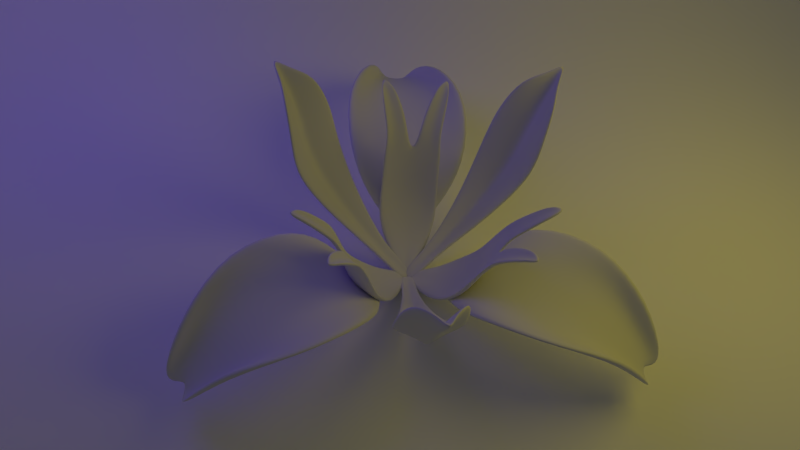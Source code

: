 # Source: Iris_flower4_.blend  (saved by Blender 2.63.13; exported with 4.5.12 LTS)
import bpy
from mathutils import Matrix  # noqa: F401  (used for matrix-valued properties, if any)

bpy.ops.wm.read_factory_settings(use_empty=True)
scene = bpy.context.scene
scene.name = 'Scene'

# ---- collections
col_collection_1 = bpy.data.collections.new('Collection 1'); scene.collection.children.link(col_collection_1)
col_collection_2 = bpy.data.collections.new('Collection 2'); scene.collection.children.link(col_collection_2)
col_collection_3 = bpy.data.collections.new('Collection 3'); scene.collection.children.link(col_collection_3)
col_collection_4 = bpy.data.collections.new('Collection 4'); scene.collection.children.link(col_collection_4)

# ---- materials (node trees are filled in below, after node groups)
mat_material_001 = bpy.data.materials.new('Material.001')
mat_material_001.alpha_threshold = 0.0
mat_material_001.use_transparent_shadow = False
mat_material_001.diffuse_color = (1.0, 1.0, 1.0, 1.0)
mat_material_001.roughness = 0.5
mat_material_001.specular_intensity = 0.0
mat_material_001.line_color = (0.0, 0.0, 0.0, 1.0)
mat_petal1 = bpy.data.materials.new('Petal1')
mat_petal1.alpha_threshold = 0.0
mat_petal1.use_transparent_shadow = False
mat_petal1.roughness = 0.5
mat_petal1.specular_intensity = 0.0
mat_petal1.line_color = (0.0, 0.0, 0.0, 1.0)
mat_petal2 = bpy.data.materials.new('Petal2')
mat_petal2.alpha_threshold = 0.0
mat_petal2.use_transparent_shadow = False
mat_petal2.roughness = 0.5
mat_petal2.specular_intensity = 0.0
mat_petal2.line_color = (0.0, 0.0, 0.0, 1.0)
mat_petal3 = bpy.data.materials.new('Petal3')
mat_petal3.alpha_threshold = 0.0
mat_petal3.use_transparent_shadow = False
mat_petal3.roughness = 0.5
mat_petal3.specular_intensity = 0.0
mat_petal3.line_color = (0.0, 0.0, 0.0, 1.0)

# ---- material node trees

# ---- world
world_world = bpy.data.worlds.new('World'); scene.world = world_world
world_world.color = (0.05088, 0.05088, 0.05088)
world_world.use_sun_shadow = False
world_world.sun_shadow_jitter_overblur = 0.0
world_world.cycles.sampling_method = 'MANUAL'
world_world.cycles.sample_map_resolution = 256
world_world.light_settings.ao_factor = 0.1

# ---- cameras
cam_camera = bpy.data.cameras.new('Camera')
cam_camera.clip_end = 100.0
cam_camera.lens = 35.0
cam_camera.sensor_width = 32.0
cam_camera.sensor_height = 18.0
cam_camera.ortho_scale = 7.314
cam_camera.dof.focus_distance = 0.0
cam_camera.dof.aperture_fstop = 128.0

# ---- lights
light_area_001 = bpy.data.lights.new('Area.001', 'AREA')
light_area_001.color = (0.09564, 0.0, 1.0)
light_area_001.transmission_factor = 0.0
light_area_001.energy = 78.54
light_area_001.shadow_buffer_clip_start = 0.5
light_area_001.shadow_soft_size = 5.0
light_area_001.shadow_maximum_resolution = 0.006
light_area_001.use_absolute_resolution = True
light_area_001.size = 5.0
light_area_001.size_y = 1.0
light_area_001.cycles.use_multiple_importance_sampling = False
light_area = bpy.data.lights.new('Area', 'AREA')
light_area.color = (1.0, 0.8302, 0.0)
light_area.transmission_factor = 0.0
light_area.energy = 78.54
light_area.shadow_buffer_clip_start = 0.5
light_area.shadow_soft_size = 5.0
light_area.shadow_maximum_resolution = 0.006
light_area.use_absolute_resolution = True
light_area.size = 5.0
light_area.size_y = 1.0
light_area.cycles.use_multiple_importance_sampling = False

# ---- meshes
me_plane_001 = bpy.data.meshes.new('Plane.001')
me_plane_001.from_pydata([(2.143, -2.014, 0.0), (-2.04, -2.014, 0.5891), (2.143, 1.842, 2.079), (-2.158, -1.566, 1.331), (-2.158, -1.119, 1.331), (-2.039, 0.229, 0.5897), (-2.04, -0.2237, 0.5891), (-2.04, -0.6712, 0.5891), (-2.04, -1.119, 0.5891), (-2.04, -1.566, 0.5891), (2.143, -1.566, 0.0), (2.143, -1.119, 0.0), (2.143, -0.6712, 0.0), (2.143, -0.2237, 0.0), (2.143, 0.229, 0.0007135), (2.143, 0.8075, -0.006062), (2.143, 1.436, 0.5072), (2.143, 1.792, 1.402), (1.443, -2.014, 0.0), (0.7436, -2.014, 0.0), (0.04397, -2.014, 0.0), (-0.6556, -2.014, 0.0), (-1.298, -2.014, 0.03767), (1.443, 1.842, 2.079), (0.7436, 1.842, 2.079), (0.04397, 1.842, 2.079), (-0.6556, 1.842, 2.079), (-2.158, -0.6712, 1.331), (-2.158, -0.2237, 1.331), (-0.6556, 1.792, 1.402), (0.04397, 1.792, 1.402), (0.7436, 1.792, 1.402), (1.443, 1.792, 1.402), (-2.157, 0.229, 1.331), (-0.6556, 1.436, 0.5072), (0.04397, 1.436, 0.5072), (0.7436, 1.436, 0.5072), (1.443, 1.436, 0.5072), (-2.158, -2.014, 1.331), (-0.6556, 0.8075, -0.006062), (0.04397, 0.8075, -0.006062), (0.7436, 0.8075, -0.006062), (1.443, 0.8075, -0.006062), (-1.298, 0.229, 0.03899), (-0.6556, 0.229, 0.0007135), (0.04397, 0.229, 0.0007135), (0.7436, 0.229, 0.0007135), (1.443, 0.229, 0.0007135), (-1.298, -0.2237, 0.03767), (-0.6556, -0.2237, 0.0), (0.04397, -0.2237, 0.0), (0.7436, -0.2237, 0.0), (1.443, -0.2237, 0.0), (-1.298, -0.6712, 0.03767), (-0.6556, -0.6712, 0.0), (0.04397, -0.6712, 0.0), (0.7436, -0.6712, 0.0), (1.443, -0.6712, 0.0), (-1.298, -1.119, 0.03767), (-0.6556, -1.119, 0.0), (0.04397, -1.119, 0.0), (0.7436, -1.119, 0.0), (1.443, -1.119, 0.0), (-1.298, -1.566, 0.03767), (-0.6556, -1.566, 0.0), (0.04397, -1.566, 0.0), (0.7436, -1.566, 0.0), (1.443, -1.566, 0.0), (-2.141, -1.566, 2.198), (-2.141, -1.119, 2.198), (-2.141, -0.6712, 2.198), (-2.141, -0.2237, 2.198), (-2.14, 0.229, 2.198), (-2.141, -2.014, 2.198)], [], [(63, 9, 1, 22), (7, 6, 28, 27), (43, 5, 6, 48), (48, 6, 7, 53), (53, 7, 8, 58), (58, 8, 9, 63), (10, 67, 18, 0), (67, 66, 19, 18), (66, 65, 20, 19), (65, 64, 21, 20), (64, 63, 22, 21), (2, 23, 32, 17), (23, 24, 31, 32), (24, 25, 30, 31), (25, 26, 29, 30), (6, 5, 33, 28), (17, 32, 37, 16), (32, 31, 36, 37), (31, 30, 35, 36), (30, 29, 34, 35), (3, 38, 1, 9), (16, 37, 42, 15), (37, 36, 41, 42), (36, 35, 40, 41), (35, 34, 39, 40), (8, 7, 27, 4), (15, 42, 47, 14), (42, 41, 46, 47), (41, 40, 45, 46), (40, 39, 44, 45), (9, 8, 4, 3), (14, 47, 52, 13), (47, 46, 51, 52), (46, 45, 50, 51), (45, 44, 49, 50), (44, 43, 48, 49), (13, 52, 57, 12), (52, 51, 56, 57), (51, 50, 55, 56), (50, 49, 54, 55), (49, 48, 53, 54), (12, 57, 62, 11), (57, 56, 61, 62), (56, 55, 60, 61), (55, 54, 59, 60), (54, 53, 58, 59), (11, 62, 67, 10), (62, 61, 66, 67), (61, 60, 65, 66), (60, 59, 64, 65), (59, 58, 63, 64), (68, 73, 38, 3), (28, 33, 72, 71), (4, 27, 70, 69), (27, 28, 71, 70), (3, 4, 69, 68), (44, 39, 43), (43, 39, 34, 5), (5, 34, 29, 33), (26, 72, 33, 29)])
me_plane_001.polygons.foreach_set('use_smooth', [True] * 60)
me_plane_001.materials.append(mat_material_001)
me_plane_001.use_remesh_preserve_volume = False
me_plane_001.use_remesh_preserve_attributes = False
me_plane_001.use_mirror_vertex_groups = False
me_plane_001.update()
me_cube_001 = bpy.data.meshes.new('Cube.001')
me_cube_001.from_pydata([(-0.6055, 0.9596, 0.476), (-0.3169, 3.748, 0.3191), (0.3169, 3.748, 0.3191), (0.6055, 0.9596, 0.476), (-0.6055, 0.9132, 0.5985), (-0.2463, 3.818, 0.2659), (0.2463, 3.818, 0.2659), (0.6055, 0.9132, 0.5985), (0.0, 3.592, 0.3292), (0.0, 3.52, 0.2296), (0.0, 0.9387, 0.5015), (0.0, 0.994, 0.3696), (0.2925, 0.9353, 0.5143), (0.1316, 3.722, 0.07515), (0.2925, 0.9895, 0.3836), (0.1318, 3.792, 0.1324), (-0.1316, 3.722, 0.07515), (-0.2925, 0.9353, 0.5143), (-0.1318, 3.792, 0.1324), (-0.2925, 0.9895, 0.3836), (-0.9113, 1.373, 1.161), (-0.9233, 2.439, 1.379), (-0.3427, 3.312, 1.027), (-0.651, 3.261, 1.052), (-0.9232, 2.439, 1.261), (-0.9113, 1.409, 1.033), (0.3427, 3.312, 1.027), (0.9233, 2.439, 1.379), (0.9113, 1.373, 1.161), (0.9113, 1.409, 1.033), (0.9232, 2.439, 1.261), (0.651, 3.261, 1.052), (0.0, 3.017, 0.6099), (0.0, 2.331, 0.8289), (0.0, 1.478, 0.7855), (0.0, 3.068, 0.7051), (0.0, 2.323, 0.9706), (0.0, 1.418, 0.942), (0.5388, 3.117, 0.7892), (0.5596, 2.343, 1.071), (0.4439, 1.411, 0.9763), (0.3792, 3.068, 0.6953), (0.52, 2.35, 0.9339), (0.4439, 1.467, 0.8243), (-0.5388, 3.117, 0.7892), (-0.5596, 2.343, 1.071), (-0.4439, 1.411, 0.9763), (-0.3792, 3.068, 0.6953), (-0.52, 2.35, 0.9339), (-0.4439, 1.467, 0.8243), (-0.2025, 0.702, 0.07275), (0.2025, 0.702, 0.07275), (-0.2025, 0.6571, 0.1867), (0.2025, 0.6571, 0.1867), (0.0, 0.6576, 0.1728), (0.0, 0.7027, 0.05866), (0.1011, 0.6576, 0.1824), (0.1011, 0.7026, 0.06832), (-0.1011, 0.6576, 0.1824), (-0.1011, 0.7026, 0.06832), (-0.116, 0.3718, -0.1465), (0.116, 0.3718, -0.1465), (-0.116, 0.3302, -0.04102), (0.116, 0.3302, -0.04102), (0.0, 0.3777, -0.05695), (0.0, 0.4193, -0.1625), (0.05802, 0.3302, -0.04181), (0.05802, 0.3718, -0.1473), (-0.05802, 0.3302, -0.04181), (-0.05802, 0.3718, -0.1473), (-0.1185, 0.02666, -0.2726), (0.1185, 0.02666, -0.2726), (-0.1185, -0.01574, -0.1694), (0.1185, -0.01574, -0.1694), (0.0, -0.02573, -0.2532), (0.0, -0.01436, -0.2919), (0.05934, -0.04451, -0.2047), (0.05934, -0.001999, -0.2805), (-0.05934, -0.04451, -0.2047), (-0.05934, -0.001999, -0.2805)], [], [(22, 5, 1, 23), (15, 6, 2, 13), (28, 7, 3, 29), (14, 3, 51, 57), (41, 13, 2, 31), (44, 18, 5, 22), (18, 8, 9, 16), (17, 4, 52, 58), (47, 16, 9, 32), (38, 15, 8, 35), (32, 9, 13, 41), (8, 15, 13, 9), (23, 1, 16, 47), (26, 6, 15, 38), (59, 50, 0, 19), (57, 55, 11, 14), (35, 8, 18, 44), (5, 18, 16, 1), (4, 20, 25, 0), (20, 21, 24, 25), (21, 22, 23, 24), (6, 26, 31, 2), (26, 27, 30, 31), (27, 28, 29, 30), (14, 43, 29, 3), (43, 42, 30, 29), (42, 41, 31, 30), (17, 46, 20, 4), (46, 45, 21, 20), (45, 44, 22, 21), (19, 49, 34, 11), (49, 48, 33, 34), (48, 47, 32, 33), (12, 40, 37, 10), (40, 39, 36, 37), (39, 38, 35, 36), (11, 34, 43, 14), (34, 33, 42, 43), (33, 32, 41, 42), (0, 25, 49, 19), (25, 24, 48, 49), (24, 23, 47, 48), (7, 28, 40, 12), (28, 27, 39, 40), (27, 26, 38, 39), (10, 37, 46, 17), (37, 36, 45, 46), (36, 35, 44, 45), (66, 63, 53, 56), (67, 65, 55, 57), (57, 51, 61, 67), (56, 54, 64, 66), (58, 54, 10, 17), (19, 11, 55, 59), (53, 51, 3, 7), (12, 10, 54, 56), (50, 52, 4, 0), (56, 53, 7, 12), (78, 74, 64, 68), (70, 72, 62, 60), (79, 70, 60, 69), (76, 73, 63, 66), (69, 60, 50, 59), (60, 62, 52, 50), (68, 64, 54, 58), (63, 61, 51, 53), (59, 55, 65, 69), (58, 52, 62, 68), (78, 72, 70, 79), (76, 74, 75, 77), (73, 76, 77, 71), (74, 78, 79, 75), (73, 71, 61, 63), (69, 65, 75, 79), (68, 62, 72, 78), (66, 64, 74, 76), (67, 61, 71, 77), (77, 75, 65, 67)])
me_cube_001.polygons.foreach_set('use_smooth', [True] * 78)
_uv = me_cube_001.uv_layers.new(name='UVMap')
_uv.uv.foreach_set('vector', [0.4218, 0.8311, 0.4923, 0.9002, 0.4834, 0.8862, 0.3964, 0.8276, 0.5345, 0.8784, 0.5501, 0.867, 0.5613, 0.8625, 0.5294, 0.8814, 0.7447, 0.5143, 0.7501, 0.4352, 0.7928, 0.4269, 0.761, 0.5122, 0.8328, 0.4716, 0.7928, 0.4269, 0.7635, 0.3663, 0.8457, 0.3509, 0.6754, 0.8399, 0.5294, 0.8814, 0.5613, 0.8625, 0.638, 0.8188, 0.4493, 0.8183, 0.5069, 0.8965, 0.4923, 0.9002, 0.4218, 0.8311, 0.5069, 0.8965, 0.5208, 0.8724, 0.5234, 0.8882, 0.5152, 0.8962, 0.3712, 0.4582, 0.2513, 0.439, 0.3373, 0.2935, 0.4225, 0.2857, 0.359, 0.8513, 0.5152, 0.8962, 0.5234, 0.8882, 0.326, 0.8882, 0.5882, 0.8128, 0.5345, 0.8784, 0.5208, 0.8724, 0.5182, 0.8165, 0.7154, 0.8758, 0.5234, 0.8882, 0.5294, 0.8814, 0.6754, 0.8399, 0.5208, 0.8724, 0.5345, 0.8784, 0.5294, 0.8814, 0.5234, 0.8882, 0.3964, 0.8276, 0.4834, 0.8862, 0.5152, 0.8962, 0.359, 0.8513, 0.6124, 0.8227, 0.5501, 0.867, 0.5345, 0.8784, 0.5882, 0.8128, 0.1498, 0.3522, 0.2343, 0.3676, 0.2071, 0.4312, 0.1691, 0.4767, 0.8457, 0.3509, 0.8906, 0.3323, 0.9293, 0.4516, 0.8328, 0.4716, 0.5182, 0.8165, 0.5208, 0.8724, 0.5069, 0.8965, 0.4493, 0.8183, 0.4923, 0.9002, 0.5069, 0.8965, 0.5152, 0.8962, 0.4834, 0.8862, 0.2513, 0.439, 0.2665, 0.5195, 0.2498, 0.5179, 0.2071, 0.4312, 0.2665, 0.5195, 0.3614, 0.7714, 0.3534, 0.773, 0.2498, 0.5179, 0.3614, 0.7714, 0.4218, 0.8311, 0.3964, 0.8276, 0.3534, 0.773, 0.5501, 0.867, 0.6124, 0.8227, 0.638, 0.8188, 0.5613, 0.8625, 0.6124, 0.8227, 0.6647, 0.7649, 0.6728, 0.7658, 0.638, 0.8188, 0.6647, 0.7649, 0.7447, 0.5143, 0.761, 0.5122, 0.6728, 0.7658, 0.8328, 0.4716, 0.8152, 0.5811, 0.761, 0.5122, 0.7928, 0.4269, 0.8152, 0.5811, 0.7517, 0.6792, 0.6728, 0.7658, 0.761, 0.5122, 0.7517, 0.6792, 0.6754, 0.8399, 0.638, 0.8188, 0.6728, 0.7658, 0.3712, 0.4582, 0.3742, 0.5002, 0.2665, 0.5195, 0.2513, 0.439, 0.3742, 0.5002, 0.4225, 0.7584, 0.3614, 0.7714, 0.2665, 0.5195, 0.4225, 0.7584, 0.4493, 0.8183, 0.4218, 0.8311, 0.3614, 0.7714, 0.1691, 0.4767, 0.1964, 0.5892, 0.04962, 0.5955, 0.03098, 0.4629, 0.1964, 0.5892, 0.2729, 0.6893, 0.1569, 0.721, 0.04962, 0.5955, 0.2729, 0.6893, 0.359, 0.8513, 0.326, 0.8882, 0.1569, 0.721, 0.6523, 0.4564, 0.6365, 0.4975, 0.5053, 0.4905, 0.5117, 0.4459, 0.6365, 0.4975, 0.6036, 0.7545, 0.5131, 0.7519, 0.5053, 0.4905, 0.6036, 0.7545, 0.5882, 0.8128, 0.5182, 0.8165, 0.5131, 0.7519, 0.9293, 0.4516, 0.9212, 0.5794, 0.8152, 0.5811, 0.8328, 0.4716, 0.9212, 0.5794, 0.8669, 0.7069, 0.7517, 0.6792, 0.8152, 0.5811, 0.8669, 0.7069, 0.7154, 0.8758, 0.6754, 0.8399, 0.7517, 0.6792, 0.2071, 0.4312, 0.2498, 0.5179, 0.1964, 0.5892, 0.1691, 0.4767, 0.2498, 0.5179, 0.3534, 0.773, 0.2729, 0.6893, 0.1964, 0.5892, 0.3534, 0.773, 0.3964, 0.8276, 0.359, 0.8513, 0.2729, 0.6893, 0.7501, 0.4352, 0.7447, 0.5143, 0.6365, 0.4975, 0.6523, 0.4564, 0.7447, 0.5143, 0.6647, 0.7649, 0.6036, 0.7545, 0.6365, 0.4975, 0.6647, 0.7649, 0.6124, 0.8227, 0.5882, 0.8128, 0.6036, 0.7545, 0.5117, 0.4459, 0.5053, 0.4905, 0.3742, 0.5002, 0.3712, 0.4582, 0.5053, 0.4905, 0.5131, 0.7519, 0.4225, 0.7584, 0.3742, 0.5002, 0.5131, 0.7519, 0.5182, 0.8165, 0.4493, 0.8183, 0.4225, 0.7584, 0.5564, 0.1831, 0.6074, 0.1827, 0.6684, 0.2925, 0.5839, 0.2852, 0.7551, 0.1535, 0.8329, 0.1537, 0.8906, 0.3323, 0.8457, 0.3509, 0.8457, 0.3509, 0.7635, 0.3663, 0.7051, 0.1651, 0.7551, 0.1535, 0.5839, 0.2852, 0.5032, 0.28, 0.5, 0.1977, 0.5564, 0.1831, 0.4225, 0.2857, 0.5032, 0.28, 0.5117, 0.4459, 0.3712, 0.4582, 0.1691, 0.4767, 0.03098, 0.4629, 0.06595, 0.3382, 0.1498, 0.3522, 0.6684, 0.2925, 0.7635, 0.3663, 0.7928, 0.4269, 0.7501, 0.4352, 0.6523, 0.4564, 0.5117, 0.4459, 0.5032, 0.28, 0.5839, 0.2852, 0.2343, 0.3676, 0.3373, 0.2935, 0.2513, 0.439, 0.2071, 0.4312, 0.5839, 0.2852, 0.6684, 0.2925, 0.7501, 0.4352, 0.6523, 0.4564, 0.4861, 0.01437, 0.4972, 0.01957, 0.5, 0.1977, 0.4435, 0.1815, 0.4483, 0.02843, 0.4853, 0.03445, 0.3929, 0.18, 0.2933, 0.1615, 0.4734, 0.01556, 0.4483, 0.02843, 0.2933, 0.1615, 0.2431, 0.1494, 0.5104, 0.03398, 0.5179, 0.04996, 0.6074, 0.1827, 0.5564, 0.1831, 0.2431, 0.1494, 0.2933, 0.1615, 0.2343, 0.3676, 0.1498, 0.3522, 0.2933, 0.1615, 0.3929, 0.18, 0.3373, 0.2935, 0.2343, 0.3676, 0.4435, 0.1815, 0.5, 0.1977, 0.5032, 0.28, 0.4225, 0.2857, 0.6074, 0.1827, 0.7051, 0.1651, 0.7635, 0.3663, 0.6684, 0.2925, 0.1498, 0.3522, 0.06595, 0.3382, 0.1644, 0.1493, 0.2431, 0.1494, 0.4225, 0.2857, 0.3373, 0.2935, 0.3929, 0.18, 0.4435, 0.1815, 0.4861, 0.01437, 0.4853, 0.03445, 0.4483, 0.02843, 0.4734, 0.01556, 0.5104, 0.03398, 0.4972, 0.01957, 0.5027, 0.004989, 0.5325, 0.02274, 0.5179, 0.04996, 0.5104, 0.03398, 0.5325, 0.02274, 0.5557, 0.03918, 0.4972, 0.01957, 0.4861, 0.01437, 0.4734, 0.01556, 0.5027, 0.004989, 0.5179, 0.04996, 0.5557, 0.03918, 0.7051, 0.1651, 0.6074, 0.1827, 0.2431, 0.1494, 0.1644, 0.1493, 0.5027, 0.004989, 0.4734, 0.01556, 0.4435, 0.1815, 0.3929, 0.18, 0.4853, 0.03445, 0.4861, 0.01437, 0.5564, 0.1831, 0.5, 0.1977, 0.4972, 0.01957, 0.5104, 0.03398, 0.7551, 0.1535, 0.7051, 0.1651, 0.5557, 0.03918, 0.5325, 0.02274, 0.5325, 0.02274, 0.5027, 0.004989, 0.8329, 0.1537, 0.7551, 0.1535])
me_cube_001.materials.append(mat_petal1)
me_cube_001.use_remesh_preserve_volume = False
me_cube_001.use_remesh_preserve_attributes = False
me_cube_001.use_mirror_x = True
me_cube_001.update()
me_cube_002 = bpy.data.meshes.new('Cube.002')
me_cube_002.from_pydata([(0.3361, 0.3921, -0.2241), (1.429, 1.491, 2.265), (1.818, 1.002, 2.265), (0.4698, 0.2238, -0.2241), (0.3216, 0.3805, -0.1415), (1.372, 1.445, 2.327), (1.76, 0.956, 2.327), (0.4552, 0.2123, -0.1415), (1.959, 1.513, 2.63), (2.015, 1.557, 2.569), (0.4028, 0.3079, -0.1851), (0.4172, 0.3193, -0.2676), (1.132, 1.427, 1.793), (1.039, 1.404, 1.232), (0.8808, 1.15, 0.7466), (0.6686, 0.8203, 0.3181), (0.9327, 0.6978, 0.1176), (1.288, 0.9797, 0.5427), (1.565, 1.2, 1.052), (1.649, 1.267, 1.63), (1.745, 0.7723, 1.73), (1.699, 0.6848, 1.163), (1.407, 0.5815, 0.664), (1.027, 0.4405, 0.2226), (0.9922, 0.4128, 0.3181), (1.361, 0.545, 0.7466), (1.645, 0.6417, 1.232), (1.688, 0.7267, 1.793), (0.8999, 0.6717, 0.2107), (1.246, 0.9465, 0.621), (1.517, 1.162, 1.117), (1.597, 1.225, 1.689), (0.7034, 0.8479, 0.2226), (0.9269, 1.186, 0.664), (1.094, 1.447, 1.163), (1.189, 1.472, 1.73), (-0.03277, 0.101, -0.4513), (0.1027, -0.06959, -0.4513), (-0.02785, 0.1049, -0.3641), (0.1076, -0.06568, -0.3641), (-0.01196, -0.02157, -0.425), (-0.01883, -0.02702, -0.5126), (1.824, 1.29, 2.492), (0.4419, 0.2787, -0.2534), (1.88, 1.334, 2.431), (0.4274, 0.2672, -0.1709), (0.9576, 0.6019, 0.1666), (1.294, 0.837, 0.6109), (1.561, 1.02, 1.113), (1.637, 1.091, 1.681), (0.9239, 0.5751, 0.2608), (1.25, 0.8018, 0.6916), (1.509, 0.9783, 1.181), (1.581, 1.047, 1.743), (0.01183, -0.06402, -0.4979), (0.01869, -0.05857, -0.4104), (1.42, 1.25, 1.743), (1.336, 1.196, 1.181), (1.106, 0.9829, 0.6916), (0.8112, 0.717, 0.2608), (0.3832, 0.3525, -0.2534), (1.711, 1.432, 2.492), (0.3688, 0.3411, -0.1709), (1.767, 1.477, 2.431), (-0.04793, 0.01121, -0.4979), (-0.04107, 0.01666, -0.4104), (1.475, 1.294, 1.681), (1.389, 1.237, 1.113), (1.15, 1.018, 0.6109), (0.845, 0.7438, 0.1666)], [], [(12, 5, 1, 35), (42, 6, 2, 44), (24, 7, 3, 23), (39, 37, 3, 7), (49, 44, 2, 20), (56, 61, 5, 12), (61, 8, 9, 63), (43, 3, 37, 54), (66, 63, 9, 19), (53, 42, 8, 31), (4, 15, 32, 0), (25, 24, 23, 22), (6, 27, 20, 2), (13, 12, 35, 34), (26, 25, 22, 21), (14, 13, 34, 33), (27, 26, 21, 20), (15, 14, 33, 32), (43, 46, 23, 3), (46, 47, 22, 23), (47, 48, 21, 22), (48, 49, 20, 21), (62, 59, 15, 4), (59, 58, 14, 15), (58, 57, 13, 14), (57, 56, 12, 13), (60, 69, 16, 11), (69, 68, 17, 16), (68, 67, 18, 17), (67, 66, 19, 18), (45, 50, 28, 10), (50, 51, 29, 28), (51, 52, 30, 29), (52, 53, 31, 30), (65, 38, 36, 64), (55, 40, 41, 54), (36, 38, 4, 0), (64, 36, 0, 60), (62, 4, 38, 65), (55, 39, 7, 45), (8, 42, 44, 9), (19, 9, 44, 49), (11, 43, 54, 41), (27, 6, 42, 53), (11, 16, 46, 43), (16, 17, 47, 46), (17, 18, 48, 47), (18, 19, 49, 48), (7, 24, 50, 45), (24, 25, 51, 50), (25, 26, 52, 51), (26, 27, 53, 52), (39, 55, 54, 37), (40, 55, 45, 10), (32, 33, 68, 69), (40, 65, 64, 41), (5, 61, 63, 1), (33, 34, 67, 68), (28, 29, 58, 59), (10, 62, 65, 40), (31, 8, 61, 56), (41, 64, 60, 11), (10, 28, 59, 62), (29, 30, 57, 58), (30, 31, 56, 57), (0, 32, 69, 60), (35, 1, 63, 66), (34, 35, 66, 67)])
me_cube_002.polygons.foreach_set('use_smooth', [True] * 68)
_uv = me_cube_002.uv_layers.new(name='UVMap')
_uv.uv.foreach_set('vector', [0.3706, 0.7871, 0.4048, 0.8523, 0.3987, 0.8531, 0.3525, 0.7854, 0.4959, 0.8928, 0.5336, 0.8569, 0.5395, 0.8582, 0.51, 0.9031, 0.6188, 0.4417, 0.5581, 0.203, 0.5917, 0.189, 0.6597, 0.4285, 0.5223, 0.1299, 0.532, 0.1169, 0.5917, 0.189, 0.5581, 0.203, 0.6604, 0.824, 0.51, 0.9031, 0.5395, 0.8582, 0.5949, 0.7941, 0.4379, 0.7814, 0.4374, 0.8907, 0.4048, 0.8523, 0.3706, 0.7871, 0.4374, 0.8907, 0.464, 0.9307, 0.463, 0.945, 0.4219, 0.9, 0.619, 0.1792, 0.5917, 0.189, 0.532, 0.1169, 0.5201, 0.09783, 0.2831, 0.8104, 0.4219, 0.9, 0.463, 0.945, 0.2412, 0.8281, 0.5104, 0.784, 0.4959, 0.8928, 0.464, 0.9307, 0.4744, 0.7796, 0.4479, 0.1998, 0.3702, 0.4346, 0.3292, 0.4197, 0.416, 0.1846, 0.6317, 0.5943, 0.6188, 0.4417, 0.6597, 0.4285, 0.6659, 0.5883, 0.5336, 0.8569, 0.5766, 0.7946, 0.5949, 0.7941, 0.5395, 0.8582, 0.344, 0.6995, 0.3706, 0.7871, 0.3525, 0.7854, 0.3213, 0.695, 0.6151, 0.7094, 0.6317, 0.5943, 0.6659, 0.5883, 0.6383, 0.7065, 0.3434, 0.5835, 0.344, 0.6995, 0.3213, 0.695, 0.3102, 0.575, 0.5766, 0.7946, 0.6151, 0.7094, 0.6383, 0.7065, 0.5949, 0.7941, 0.3702, 0.4346, 0.3434, 0.5835, 0.3102, 0.575, 0.3292, 0.4197, 0.619, 0.1792, 0.7398, 0.4148, 0.6597, 0.4285, 0.5917, 0.189, 0.7398, 0.4148, 0.7663, 0.583, 0.6659, 0.5883, 0.6597, 0.4285, 0.7663, 0.583, 0.7398, 0.7225, 0.6383, 0.7065, 0.6659, 0.5883, 0.7398, 0.7225, 0.6604, 0.824, 0.5949, 0.7941, 0.6383, 0.7065, 0.4799, 0.2008, 0.4493, 0.4341, 0.3702, 0.4346, 0.4479, 0.1998, 0.4493, 0.4341, 0.4379, 0.5797, 0.3434, 0.5835, 0.3702, 0.4346, 0.4379, 0.5797, 0.436, 0.6922, 0.344, 0.6995, 0.3434, 0.5835, 0.436, 0.6922, 0.4379, 0.7814, 0.3706, 0.7871, 0.344, 0.6995, 0.3892, 0.1744, 0.2582, 0.3964, 0.2115, 0.3848, 0.3707, 0.1669, 0.2582, 0.3964, 0.2105, 0.5627, 0.1507, 0.5578, 0.2115, 0.3848, 0.2105, 0.5627, 0.218, 0.7036, 0.1556, 0.7103, 0.1507, 0.5578, 0.218, 0.7036, 0.2831, 0.8104, 0.2412, 0.8281, 0.1556, 0.7103, 0.5259, 0.2023, 0.5409, 0.4366, 0.4951, 0.4356, 0.5028, 0.2013, 0.5409, 0.4366, 0.5386, 0.5836, 0.4883, 0.5816, 0.4951, 0.4356, 0.5386, 0.5836, 0.5247, 0.6955, 0.4806, 0.6909, 0.4883, 0.5816, 0.5247, 0.6955, 0.5104, 0.784, 0.4744, 0.7796, 0.4806, 0.6909, 0.5055, 0.1122, 0.4941, 0.1292, 0.4855, 0.116, 0.4989, 0.09742, 0.5123, 0.1124, 0.509, 0.1089, 0.5098, 0.09041, 0.5201, 0.09783, 0.4855, 0.116, 0.4941, 0.1292, 0.4479, 0.1998, 0.416, 0.1846, 0.4989, 0.09742, 0.4855, 0.116, 0.416, 0.1846, 0.3892, 0.1744, 0.4799, 0.2008, 0.4479, 0.1998, 0.4941, 0.1292, 0.5055, 0.1122, 0.5123, 0.1124, 0.5223, 0.1299, 0.5581, 0.203, 0.5259, 0.2023, 0.464, 0.9307, 0.4959, 0.8928, 0.51, 0.9031, 0.463, 0.945, 0.6997, 0.8447, 0.463, 0.945, 0.51, 0.9031, 0.6604, 0.824, 0.6377, 0.1718, 0.619, 0.1792, 0.5201, 0.09783, 0.5098, 0.09041, 0.5766, 0.7946, 0.5336, 0.8569, 0.4959, 0.8928, 0.5104, 0.784, 0.6377, 0.1718, 0.7871, 0.4056, 0.7398, 0.4148, 0.619, 0.1792, 0.7871, 0.4056, 0.8264, 0.5822, 0.7663, 0.583, 0.7398, 0.4148, 0.8264, 0.5822, 0.801, 0.7336, 0.7398, 0.7225, 0.7663, 0.583, 0.801, 0.7336, 0.6997, 0.8447, 0.6604, 0.824, 0.7398, 0.7225, 0.5581, 0.203, 0.6188, 0.4417, 0.5409, 0.4366, 0.5259, 0.2023, 0.6188, 0.4417, 0.6317, 0.5943, 0.5386, 0.5836, 0.5409, 0.4366, 0.6317, 0.5943, 0.6151, 0.7094, 0.5247, 0.6955, 0.5386, 0.5836, 0.6151, 0.7094, 0.5766, 0.7946, 0.5104, 0.784, 0.5247, 0.6955, 0.5223, 0.1299, 0.5123, 0.1124, 0.5201, 0.09783, 0.532, 0.1169, 0.509, 0.1089, 0.5123, 0.1124, 0.5259, 0.2023, 0.5028, 0.2013, 0.3292, 0.4197, 0.3102, 0.575, 0.2105, 0.5627, 0.2582, 0.3964, 0.509, 0.1089, 0.5055, 0.1122, 0.4989, 0.09742, 0.5098, 0.09041, 0.4048, 0.8523, 0.4374, 0.8907, 0.4219, 0.9, 0.3987, 0.8531, 0.3102, 0.575, 0.3213, 0.695, 0.218, 0.7036, 0.2105, 0.5627, 0.4951, 0.4356, 0.4883, 0.5816, 0.4379, 0.5797, 0.4493, 0.4341, 0.5028, 0.2013, 0.4799, 0.2008, 0.5055, 0.1122, 0.509, 0.1089, 0.4744, 0.7796, 0.464, 0.9307, 0.4374, 0.8907, 0.4379, 0.7814, 0.5098, 0.09041, 0.4989, 0.09742, 0.3892, 0.1744, 0.3707, 0.1669, 0.5028, 0.2013, 0.4951, 0.4356, 0.4493, 0.4341, 0.4799, 0.2008, 0.4883, 0.5816, 0.4806, 0.6909, 0.436, 0.6922, 0.4379, 0.5797, 0.4806, 0.6909, 0.4744, 0.7796, 0.4379, 0.7814, 0.436, 0.6922, 0.416, 0.1846, 0.3292, 0.4197, 0.2582, 0.3964, 0.3892, 0.1744, 0.3525, 0.7854, 0.3987, 0.8531, 0.4219, 0.9, 0.2831, 0.8104, 0.3213, 0.695, 0.3525, 0.7854, 0.2831, 0.8104, 0.218, 0.7036])
me_cube_002.materials.append(mat_petal2)
me_cube_002.use_remesh_preserve_volume = False
me_cube_002.use_remesh_preserve_attributes = False
me_cube_002.use_mirror_vertex_groups = False
me_cube_002.update()
me_cube_003 = bpy.data.meshes.new('Cube.003')
me_cube_003.from_pydata([(-0.4114, 1.116, 1.276), (0.4114, 1.116, 1.276), (-0.2538, 0.3379, -0.007763), (0.0, 1.215, 1.27), (0.1327, 1.386, 1.868), (-0.3751, 0.5378, 0.1761), (-0.4166, 0.9552, 1.009), (-0.4369, 0.79, 0.3302), (-0.3751, 0.5639, 0.09229), (0.4266, 0.8474, 0.6882), (0.4369, 0.7013, 0.4089), (0.0, 1.066, 0.6105), (0.0, 0.6407, 0.0879), (0.0, 1.097, 1.001), (0.0, 1.021, 0.6785), (0.0, 0.6146, 0.1717), (0.4519, 1.493, 1.966), (0.4135, 1.307, 1.831), (0.311, 1.674, 2.119), (0.2203, 1.562, 1.995), (0.1327, 1.429, 1.809), (0.07285, 1.269, 1.564), (-0.3764, 1.161, 1.624), (-0.4519, 1.459, 2.018), (-0.4519, 1.493, 1.966), (-0.4135, 1.348, 1.772), (-0.3764, 1.205, 1.563), (-0.1327, 1.386, 1.868), (-0.07285, 1.269, 1.564), (-0.1327, 1.429, 1.809), (-0.2203, 1.562, 1.995), (0.2174, 0.8448, 0.3274), (0.2221, 0.9999, 0.6142), (0.1868, 0.5927, 0.1757), (0.2747, 0.8079, 0.4032), (0.2917, 0.9541, 0.6822), (0.4678, 1.805, 2.187), (0.3694, 1.585, 1.968), (0.2598, 1.302, 1.544), (-0.2221, 0.9999, 0.6142), (-0.2174, 0.8448, 0.3274), (-0.3053, 1.45, 1.774), (-0.2598, 1.302, 1.544), (-0.2745, 1.12, 1.335), (-0.2049, 1.171, 1.273), (-0.3053, 1.407, 1.833), (-0.3694, 1.549, 2.018), (-0.4678, 1.805, 2.187), (-0.1095, 0.06791, -0.2165), (0.1095, 0.05563, -0.1259), (0.0, 0.06572, -0.2559), (0.05532, 0.06848, -0.2062), (0.05532, 0.0562, -0.1157), (-0.05532, 0.0562, -0.1157), (-0.2538, 0.3551, -0.09645), (0.2538, 0.3551, -0.09645), (-0.4114, 1.065, 1.338), (0.4114, 1.065, 1.338), (0.2538, 0.3379, -0.007763), (0.0, 1.164, 1.333), (0.0, 0.3379, -0.008254), (0.0, 0.3551, -0.09694), (0.07285, 1.223, 1.623), (0.3764, 1.205, 1.563), (0.4135, 1.348, 1.772), (-0.4369, 0.7013, 0.4089), (-0.4266, 0.8474, 0.6882), (-0.4166, 1.026, 0.9442), (-0.4266, 0.9452, 0.6172), (0.4166, 0.9552, 1.009), (0.3751, 0.5378, 0.1761), (0.3751, 0.5639, 0.09229), (0.4369, 0.79, 0.3302), (0.4266, 0.9452, 0.6172), (0.4166, 1.026, 0.9442), (0.0, 1.147, 0.9375), (0.0, 0.9113, 0.3241), (0.0, 0.8744, 0.3999), (0.4519, 1.459, 2.018), (0.3764, 1.161, 1.624), (-0.311, 1.674, 2.119), (-0.311, 1.641, 2.166), (-0.4663, 1.59, 2.155), (-0.4663, 1.621, 2.107), (0.311, 1.641, 2.166), (0.4663, 1.59, 2.155), (0.4663, 1.621, 2.107), (0.2203, 1.525, 2.046), (-0.4135, 1.307, 1.831), (-0.2203, 1.525, 2.046), (-0.07285, 1.223, 1.623), (0.2745, 1.12, 1.335), (0.1267, 0.3557, -0.0868), (0.2049, 1.171, 1.273), (0.1267, 0.3384, 0.001892), (0.1868, 0.6188, 0.09186), (0.2075, 1.08, 0.9412), (0.277, 1.03, 1.005), (0.4678, 1.772, 2.235), (0.2598, 1.256, 1.603), (0.3053, 1.407, 1.833), (0.3694, 1.549, 2.018), (0.3053, 1.45, 1.774), (-0.277, 1.03, 1.005), (-0.2917, 0.9541, 0.6822), (-0.2747, 0.8079, 0.4032), (-0.1868, 0.5927, 0.1757), (-0.2075, 1.08, 0.9412), (-0.1868, 0.6188, 0.09186), (-0.3694, 1.585, 1.968), (-0.2598, 1.256, 1.603), (-0.1267, 0.3557, -0.0868), (-0.1267, 0.3384, 0.001892), (-0.4678, 1.772, 2.235), (0.1095, 0.06791, -0.2165), (-0.1095, 0.05563, -0.1259), (0.0, 0.05344, -0.1653), (-0.05532, 0.06848, -0.2062)], [], [(44, 0, 26, 42), (42, 26, 25, 41), (10, 9, 35, 34), (18, 36, 37, 19), (28, 42, 41, 29), (3, 44, 42, 28), (70, 58, 55, 71), (92, 95, 71, 55), (105, 104, 66, 65), (101, 78, 85, 98), (91, 57, 79, 99), (69, 57, 91, 97), (87, 101, 98, 84), (59, 91, 99, 62), (6, 56, 0, 67), (62, 21, 3, 59), (51, 50, 61, 92), (96, 93, 1, 74), (103, 43, 56, 6), (89, 30, 80, 81), (92, 55, 114, 51), (107, 44, 3, 75), (97, 91, 59, 13), (110, 22, 56, 43), (109, 24, 83, 47), (2, 5, 8, 54), (5, 65, 7, 8), (65, 66, 68, 7), (66, 6, 67, 68), (57, 69, 74, 1), (69, 9, 73, 74), (9, 10, 72, 73), (10, 70, 71, 72), (95, 31, 72, 71), (31, 32, 73, 72), (32, 96, 74, 73), (112, 106, 5, 2), (106, 105, 65, 5), (104, 103, 6, 66), (111, 108, 12, 61), (108, 40, 76, 12), (40, 39, 11, 76), (39, 107, 75, 11), (94, 33, 15, 60), (33, 34, 77, 15), (34, 35, 14, 77), (35, 97, 13, 14), (22, 26, 0, 56), (113, 81, 80, 47), (78, 16, 86, 85), (38, 63, 1, 93), (98, 85, 86, 36), (84, 18, 19, 87), (87, 19, 20, 4), (4, 20, 21, 62), (57, 1, 63, 79), (79, 63, 64, 17), (17, 64, 16, 78), (99, 79, 17, 100), (100, 17, 78, 101), (36, 86, 16, 37), (37, 16, 64, 102), (102, 64, 63, 38), (59, 3, 28, 90), (90, 28, 29, 27), (27, 29, 30, 89), (113, 82, 23, 46), (46, 23, 88, 45), (45, 88, 22, 110), (41, 25, 24, 109), (82, 83, 24, 23), (23, 24, 25, 88), (88, 25, 26, 22), (75, 3, 93, 96), (53, 116, 60, 112), (61, 12, 95, 92), (12, 76, 31, 95), (76, 11, 32, 31), (11, 75, 96, 32), (58, 70, 33, 94), (70, 10, 34, 33), (9, 69, 97, 35), (21, 38, 93, 3), (84, 98, 36, 18), (62, 99, 100, 4), (4, 100, 101, 87), (19, 37, 102, 20), (20, 102, 38, 21), (13, 59, 43, 103), (77, 14, 104, 105), (81, 113, 46, 89), (60, 15, 106, 112), (7, 68, 39, 40), (54, 8, 108, 111), (14, 13, 103, 104), (68, 67, 107, 39), (29, 41, 109, 30), (67, 0, 44, 107), (30, 109, 47, 80), (89, 46, 45, 27), (112, 2, 115, 53), (82, 113, 47, 83), (15, 77, 105, 106), (27, 45, 110, 90), (90, 110, 43, 59), (8, 7, 40, 108), (53, 115, 48, 117), (52, 116, 50, 51), (49, 52, 51, 114), (116, 53, 117, 50), (49, 114, 55, 58), (94, 60, 116, 52), (48, 115, 2, 54), (52, 49, 58, 94), (117, 48, 54, 111), (111, 61, 50, 117)])
me_cube_003.polygons.foreach_set('use_smooth', [True] * 116)
_uv = me_cube_003.uv_layers.new(name='UVMap')
_uv.uv.foreach_set('vector', [0.1988, 0.5234, 0.2923, 0.5171, 0.2766, 0.6044, 0.2098, 0.6086, 0.2098, 0.6086, 0.2766, 0.6044, 0.267, 0.6756, 0.2125, 0.6861, 0.672, 0.2453, 0.697, 0.3279, 0.6306, 0.3453, 0.6098, 0.2653, 0.8417, 0.9518, 0.7293, 0.9985, 0.8114, 0.8795, 0.9042, 0.8825, 0.128, 0.6037, 0.2098, 0.6086, 0.2125, 0.6861, 0.1436, 0.6867, 0.1047, 0.5262, 0.1988, 0.5234, 0.2098, 0.6086, 0.128, 0.6037, 0.6393, 0.2184, 0.5878, 0.1524, 0.6073, 0.1346, 0.6576, 0.2016, 0.6316, 0.1076, 0.7204, 0.1756, 0.6576, 0.2016, 0.6073, 0.1346, 0.4159, 0.27, 0.4025, 0.3476, 0.339, 0.3334, 0.3539, 0.2542, 0.6598, 0.8806, 0.7182, 0.8611, 0.7174, 0.9226, 0.7178, 0.9876, 0.6444, 0.5579, 0.7226, 0.5506, 0.7187, 0.6649, 0.63, 0.6723, 0.7153, 0.4319, 0.7226, 0.5506, 0.6444, 0.5579, 0.6417, 0.4423, 0.5733, 0.8815, 0.6598, 0.8806, 0.7178, 0.9876, 0.6299, 0.9443, 0.4571, 0.5516, 0.6444, 0.5579, 0.63, 0.6723, 0.546, 0.6603, 0.3278, 0.4292, 0.32, 0.5313, 0.2923, 0.5171, 0.2915, 0.4159, 0.546, 0.6603, 0.5062, 0.6461, 0.4541, 0.5402, 0.4571, 0.5516, 0.5289, 0.07629, 0.504, 0.05671, 0.6518, 0.07322, 0.6316, 0.1076, 0.8626, 0.4151, 0.8748, 0.5407, 0.7574, 0.5344, 0.7556, 0.416, 0.3938, 0.4387, 0.3821, 0.5408, 0.32, 0.5313, 0.3278, 0.4292, 0.3576, 0.7598, 0.3768, 0.7662, 0.3277, 0.7971, 0.3184, 0.7879, 0.6316, 0.1076, 0.6073, 0.1346, 0.5399, 0.08257, 0.5289, 0.07629, 0.1984, 0.4186, 0.1988, 0.5234, 0.1047, 0.5262, 0.101, 0.4208, 0.6417, 0.4423, 0.6444, 0.5579, 0.4571, 0.5516, 0.492, 0.4456, 0.3648, 0.6293, 0.3047, 0.6164, 0.32, 0.5313, 0.3821, 0.5408, 0.2258, 0.7457, 0.2624, 0.7341, 0.2625, 0.7708, 0.2632, 0.8101, 0.4146, 0.16, 0.3759, 0.2279, 0.3556, 0.2132, 0.3923, 0.1445, 0.3759, 0.2279, 0.3539, 0.2542, 0.3186, 0.2445, 0.3556, 0.2132, 0.3539, 0.2542, 0.339, 0.3334, 0.2947, 0.3221, 0.3186, 0.2445, 0.339, 0.3334, 0.3278, 0.4292, 0.2915, 0.4159, 0.2947, 0.3221, 0.7226, 0.5506, 0.7153, 0.4319, 0.7556, 0.416, 0.7574, 0.5344, 0.7153, 0.4319, 0.697, 0.3279, 0.7434, 0.3134, 0.7556, 0.416, 0.697, 0.3279, 0.672, 0.2453, 0.7076, 0.2328, 0.7434, 0.3134, 0.672, 0.2453, 0.6393, 0.2184, 0.6576, 0.2016, 0.7076, 0.2328, 0.7204, 0.1756, 0.7887, 0.2138, 0.7076, 0.2328, 0.6576, 0.2016, 0.7887, 0.2138, 0.8346, 0.3058, 0.7434, 0.3134, 0.7076, 0.2328, 0.8346, 0.3058, 0.8626, 0.4151, 0.7556, 0.416, 0.7434, 0.3134, 0.4584, 0.1614, 0.4427, 0.2358, 0.3759, 0.2279, 0.4146, 0.16, 0.4427, 0.2358, 0.4159, 0.27, 0.3539, 0.2542, 0.3759, 0.2279, 0.4025, 0.3476, 0.3938, 0.4387, 0.3278, 0.4292, 0.339, 0.3334, 0.3635, 0.1205, 0.2913, 0.1932, 0.2253, 0.1643, 0.3371, 0.08935, 0.2913, 0.1932, 0.2398, 0.2321, 0.1464, 0.2181, 0.2253, 0.1643, 0.2398, 0.2321, 0.2106, 0.3199, 0.1099, 0.3156, 0.1464, 0.2181, 0.2106, 0.3199, 0.1984, 0.4186, 0.101, 0.4208, 0.1099, 0.3156, 0.5439, 0.1577, 0.5725, 0.2314, 0.5075, 0.2372, 0.5083, 0.1587, 0.5725, 0.2314, 0.6098, 0.2653, 0.5019, 0.2757, 0.5075, 0.2372, 0.6098, 0.2653, 0.6306, 0.3453, 0.5008, 0.3535, 0.5019, 0.2757, 0.6306, 0.3453, 0.6417, 0.4423, 0.492, 0.4456, 0.5008, 0.3535, 0.3047, 0.6164, 0.2766, 0.6044, 0.2923, 0.5171, 0.32, 0.5313, 0.2699, 0.804, 0.3184, 0.7879, 0.3277, 0.7971, 0.2632, 0.8101, 0.7182, 0.8611, 0.7502, 0.8557, 0.7403, 0.9227, 0.7174, 0.9226, 0.8538, 0.6637, 0.761, 0.6521, 0.7574, 0.5344, 0.8748, 0.5407, 0.7178, 0.9876, 0.7174, 0.9226, 0.7403, 0.9227, 0.7293, 0.9985, 0.6299, 0.9443, 0.6079, 0.9594, 0.5353, 0.8873, 0.5733, 0.8815, 0.5733, 0.8815, 0.5353, 0.8873, 0.5327, 0.781, 0.5778, 0.7853, 0.5778, 0.7853, 0.5327, 0.781, 0.5062, 0.6461, 0.546, 0.6603, 0.7226, 0.5506, 0.7574, 0.5344, 0.761, 0.6521, 0.7187, 0.6649, 0.7187, 0.6649, 0.761, 0.6521, 0.7579, 0.7589, 0.7179, 0.7678, 0.7179, 0.7678, 0.7579, 0.7589, 0.7502, 0.8557, 0.7182, 0.8611, 0.63, 0.6723, 0.7187, 0.6649, 0.7179, 0.7678, 0.6367, 0.7861, 0.6367, 0.7861, 0.7179, 0.7678, 0.7182, 0.8611, 0.6598, 0.8806, 0.7293, 0.9985, 0.7403, 0.9227, 0.7502, 0.8557, 0.8114, 0.8795, 0.8114, 0.8795, 0.7502, 0.8557, 0.7579, 0.7589, 0.8414, 0.7804, 0.8414, 0.7804, 0.7579, 0.7589, 0.761, 0.6521, 0.8538, 0.6637, 0.4571, 0.5516, 0.4541, 0.5402, 0.434, 0.6258, 0.4022, 0.6297, 0.4022, 0.6297, 0.434, 0.6258, 0.4286, 0.7133, 0.4012, 0.7105, 0.4012, 0.7105, 0.4286, 0.7133, 0.3768, 0.7662, 0.3576, 0.7598, 0.2699, 0.804, 0.2751, 0.7717, 0.2802, 0.7386, 0.3105, 0.7528, 0.3105, 0.7528, 0.2802, 0.7386, 0.2912, 0.6835, 0.3384, 0.7005, 0.3384, 0.7005, 0.2912, 0.6835, 0.3047, 0.6164, 0.3648, 0.6293, 0.2125, 0.6861, 0.267, 0.6756, 0.2624, 0.7341, 0.2258, 0.7457, 0.2751, 0.7717, 0.2625, 0.7708, 0.2624, 0.7341, 0.2802, 0.7386, 0.2802, 0.7386, 0.2624, 0.7341, 0.267, 0.6756, 0.2912, 0.6835, 0.2912, 0.6835, 0.267, 0.6756, 0.2766, 0.6044, 0.3047, 0.6164, 0.976, 0.4101, 0.9939, 0.5369, 0.8748, 0.5407, 0.8626, 0.4151, 0.494, 0.0969, 0.5077, 0.08717, 0.5083, 0.1587, 0.4584, 0.1614, 0.6518, 0.07322, 0.7834, 0.1394, 0.7204, 0.1756, 0.6316, 0.1076, 0.7834, 0.1394, 0.8855, 0.1909, 0.7887, 0.2138, 0.7204, 0.1756, 0.8855, 0.1909, 0.9447, 0.2928, 0.8346, 0.3058, 0.7887, 0.2138, 0.9447, 0.2928, 0.976, 0.4101, 0.8626, 0.4151, 0.8346, 0.3058, 0.5878, 0.1524, 0.6393, 0.2184, 0.5725, 0.2314, 0.5439, 0.1577, 0.6393, 0.2184, 0.672, 0.2453, 0.6098, 0.2653, 0.5725, 0.2314, 0.697, 0.3279, 0.7153, 0.4319, 0.6417, 0.4423, 0.6306, 0.3453, 0.9692, 0.6574, 0.8538, 0.6637, 0.8748, 0.5407, 0.9939, 0.5369, 0.6299, 0.9443, 0.7178, 0.9876, 0.7293, 0.9985, 0.6079, 0.9594, 0.546, 0.6603, 0.63, 0.6723, 0.6367, 0.7861, 0.5778, 0.7853, 0.5778, 0.7853, 0.6367, 0.7861, 0.6598, 0.8806, 0.5733, 0.8815, 0.9042, 0.8825, 0.8114, 0.8795, 0.8414, 0.7804, 0.9506, 0.7824, 0.9506, 0.7824, 0.8414, 0.7804, 0.8538, 0.6637, 0.9692, 0.6574, 0.492, 0.4456, 0.4571, 0.5516, 0.3821, 0.5408, 0.3938, 0.4387, 0.5019, 0.2757, 0.5008, 0.3535, 0.4025, 0.3476, 0.4159, 0.27, 0.3184, 0.7879, 0.2699, 0.804, 0.3105, 0.7528, 0.3576, 0.7598, 0.5083, 0.1587, 0.5075, 0.2372, 0.4427, 0.2358, 0.4584, 0.1614, 0.3186, 0.2445, 0.2947, 0.3221, 0.2106, 0.3199, 0.2398, 0.2321, 0.3923, 0.1445, 0.3556, 0.2132, 0.2913, 0.1932, 0.3635, 0.1205, 0.5008, 0.3535, 0.492, 0.4456, 0.3938, 0.4387, 0.4025, 0.3476, 0.2947, 0.3221, 0.2915, 0.4159, 0.1984, 0.4186, 0.2106, 0.3199, 0.1436, 0.6867, 0.2125, 0.6861, 0.2258, 0.7457, 0.1725, 0.7464, 0.2915, 0.4159, 0.2923, 0.5171, 0.1988, 0.5234, 0.1984, 0.4186, 0.1725, 0.7464, 0.2258, 0.7457, 0.2632, 0.8101, 0.2063, 0.7845, 0.3576, 0.7598, 0.3105, 0.7528, 0.3384, 0.7005, 0.4012, 0.7105, 0.4584, 0.1614, 0.4146, 0.16, 0.4841, 0.09817, 0.494, 0.0969, 0.2751, 0.7717, 0.2699, 0.804, 0.2632, 0.8101, 0.2625, 0.7708, 0.5075, 0.2372, 0.5019, 0.2757, 0.4159, 0.27, 0.4427, 0.2358, 0.4012, 0.7105, 0.3384, 0.7005, 0.3648, 0.6293, 0.4022, 0.6297, 0.4022, 0.6297, 0.3648, 0.6293, 0.3821, 0.5408, 0.4571, 0.5516, 0.3556, 0.2132, 0.3186, 0.2445, 0.2398, 0.2321, 0.2913, 0.1932, 0.494, 0.0969, 0.4841, 0.09817, 0.475, 0.08592, 0.4843, 0.07862, 0.5234, 0.09544, 0.5077, 0.08717, 0.504, 0.05671, 0.5289, 0.07629, 0.5335, 0.09572, 0.5234, 0.09544, 0.5289, 0.07629, 0.5399, 0.08257, 0.5077, 0.08717, 0.494, 0.0969, 0.4843, 0.07862, 0.504, 0.05671, 0.5335, 0.09572, 0.5399, 0.08257, 0.6073, 0.1346, 0.5878, 0.1524, 0.5439, 0.1577, 0.5083, 0.1587, 0.5077, 0.08717, 0.5234, 0.09544, 0.475, 0.08592, 0.4841, 0.09817, 0.4146, 0.16, 0.3923, 0.1445, 0.5234, 0.09544, 0.5335, 0.09572, 0.5878, 0.1524, 0.5439, 0.1577, 0.4843, 0.07862, 0.475, 0.08592, 0.3923, 0.1445, 0.3635, 0.1205, 0.3635, 0.1205, 0.3371, 0.08935, 0.504, 0.05671, 0.4843, 0.07862])
me_cube_003.materials.append(mat_petal3)
me_cube_003.use_remesh_preserve_volume = False
me_cube_003.use_remesh_preserve_attributes = False
me_cube_003.use_mirror_x = True
me_cube_003.update()

# ---- objects
ob_camera = bpy.data.objects.new('Camera', cam_camera)
ob_plane = bpy.data.objects.new('Plane', me_plane_001)
ob_area_001 = bpy.data.objects.new('Area.001', light_area_001)
ob_area = bpy.data.objects.new('Area', light_area)
ob_petal1 = bpy.data.objects.new('Petal1', me_cube_001)
ob_mt_petal1 = bpy.data.objects.new('mt_Petal1', None)
ob_petal2 = bpy.data.objects.new('Petal2', me_cube_002)
ob_mt_petal2 = bpy.data.objects.new('mt_petal2', None)
ob_petal3 = bpy.data.objects.new('Petal3', me_cube_003)

# ---- transforms, parenting, visibility, modifiers, constraints
ob_camera.location = (-1.543, -6.747, 10.96)
ob_camera.rotation_euler = (0.6053, -0.0922, -0.06027)
ob_camera.lock_rotations_4d = False
ob_camera.empty_display_type = 'ARROWS'
ob_camera.color = (0.0, 0.0, 0.0, 0.0)
ob_camera.display_type = 'WIRE'
ob_camera.lineart.crease_threshold = 0.0
ob_plane.location = (0.0, 0.4957, -0.2309)
ob_plane.scale = (7.214, 7.214, 7.214)
ob_plane.lineart.crease_threshold = 0.0
_m = ob_plane.modifiers.new('Subsurf', 'SUBSURF')
_m.uv_smooth = 'PRESERVE_CORNERS'
_m.quality = 2
_m.show_only_control_edges = False
ob_area_001.location = (-5.264, 3.208, 5.742)
ob_area_001.rotation_euler = (2.079e-08, 0.5236, -3.826)
ob_area_001.lineart.crease_threshold = 0.0
ob_area.location = (5.56, 0.186, 5.742)
ob_area.rotation_euler = (2.079e-08, 0.5236, 7.757e-08)
ob_area.lineart.crease_threshold = 0.0
ob_petal1.location = (0.0, 0.0, 0.0)
ob_petal1.lineart.crease_threshold = 0.0
ob_petal1.use_mesh_mirror_x = True
_m = ob_petal1.modifiers.new('Subsurf', 'SUBSURF')
_m.uv_smooth = 'PRESERVE_CORNERS'
_m.quality = 2
_m.levels = 2
_m.show_only_control_edges = False
_m = ob_petal1.modifiers.new('Array', 'ARRAY')
_m.count = 3
_m.constant_offset_displace = (0.0, 0.0, 0.0)
_m.use_relative_offset = False
_m.use_object_offset = True
_m.offset_object = ob_mt_petal1
ob_mt_petal1.parent = ob_petal1
ob_mt_petal1.location = (0.0, 0.0, 0.0)
ob_mt_petal1.rotation_euler = (0.0, 0.0, -2.082)
ob_mt_petal1.empty_image_offset = (0.0, 0.0)
ob_mt_petal1.hide_viewport = True
ob_mt_petal1.lineart.crease_threshold = 0.0
ob_petal2.location = (8.429e-08, 8.429e-08, 0.2441)
ob_petal2.lineart.crease_threshold = 0.0
_m = ob_petal2.modifiers.new('Subsurf', 'SUBSURF')
_m.uv_smooth = 'PRESERVE_CORNERS'
_m.quality = 2
_m.levels = 2
_m.show_only_control_edges = False
_m = ob_petal2.modifiers.new('Array', 'ARRAY')
_m.count = 3
_m.constant_offset_displace = (0.0, 0.0, 0.0)
_m.use_relative_offset = False
_m.use_object_offset = True
_m.offset_object = ob_mt_petal2
ob_mt_petal2.parent = ob_petal2
ob_mt_petal2.location = (0.0, 0.0, 0.0)
ob_mt_petal2.rotation_euler = (0.0, 0.0, -2.223)
ob_mt_petal2.empty_image_offset = (0.0, 0.0)
ob_mt_petal2.hide_viewport = True
ob_mt_petal2.lineart.crease_threshold = 0.0
ob_petal3.location = (0.0, 0.0, 0.0)
ob_petal3.lineart.crease_threshold = 0.0
ob_petal3.use_mesh_mirror_x = True
_m = ob_petal3.modifiers.new('Subsurf', 'SUBSURF')
_m.uv_smooth = 'PRESERVE_CORNERS'
_m.quality = 2
_m.levels = 2
_m.show_only_control_edges = False
_m = ob_petal3.modifiers.new('Array', 'ARRAY')
_m.count = 3
_m.constant_offset_displace = (0.0, 0.0, 0.0)
_m.use_relative_offset = False
_m.use_object_offset = True
_m.offset_object = ob_mt_petal1

# ---- collection membership
col_collection_1.objects.link(ob_camera)
col_collection_1.objects.link(ob_plane)
col_collection_1.objects.link(ob_area_001)
col_collection_1.objects.link(ob_area)
col_collection_2.objects.link(ob_petal1)
col_collection_2.objects.link(ob_mt_petal1)
col_collection_3.objects.link(ob_petal2)
col_collection_3.objects.link(ob_mt_petal2)
col_collection_4.objects.link(ob_petal3)

# ---- scene / render settings (as saved in the file)
scene.camera = ob_camera
scene.frame_start = 1; scene.frame_end = 250; scene.frame_set(3)
scene.render.engine = 'BLENDER_EEVEE_NEXT'
scene.render.image_settings.color_mode = 'RGB'
scene.render.image_settings.compression = 90
scene.render.dither_intensity = 0.0
scene.render.bake_margin = 2
scene.render.bake_bias = 0.0
scene.cycles.use_denoising = False
scene.cycles.samples = 10
scene.cycles.sampling_pattern = 'TABULATED_SOBOL'
scene.cycles.light_sampling_threshold = 0.0
scene.cycles.use_adaptive_sampling = False
scene.cycles.use_light_tree = False
scene.cycles.blur_glossy = 0.0
scene.cycles.volume_bounces = 1
scene.cycles.pixel_filter_type = 'GAUSSIAN'
scene.cycles.sample_clamp_indirect = 0.0
scene.view_settings.view_transform = 'Standard'
bpy.context.view_layer.update()
